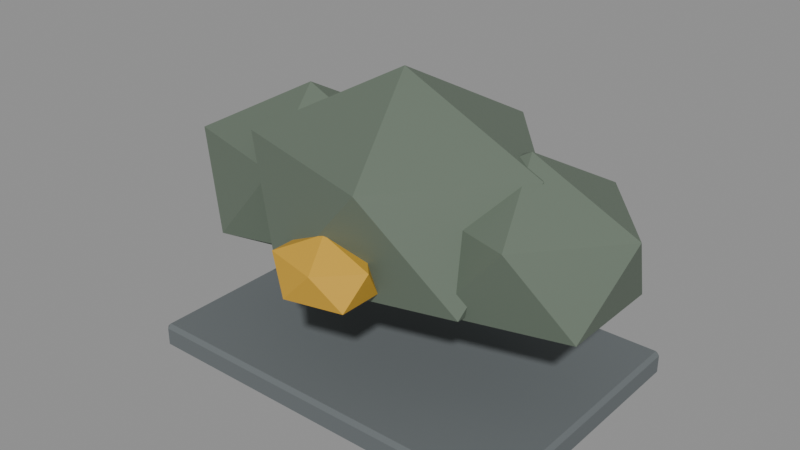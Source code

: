 # Source: PRP_CITY_031_small_bush_cluster.blend  (saved by Blender 5.2.44; exported with 4.5.12 LTS)
import bpy
from mathutils import Matrix  # noqa: F401  (used for matrix-valued properties, if any)

bpy.ops.wm.read_factory_settings(use_empty=True)
scene = bpy.context.scene
scene.name = 'Scene'

# ---- materials (node trees are filled in below, after node groups)
mat_bh_concrete_dark = bpy.data.materials.new('BH_Concrete_Dark')
mat_bh_concrete_dark.diffuse_color = (0.1301, 0.147, 0.1529, 1.0)
mat_bh_muted_green = bpy.data.materials.new('BH_Muted_Green')
mat_bh_muted_green.diffuse_color = (0.1384, 0.1779, 0.1356, 1.0)
mat_bh_safety_yellow = bpy.data.materials.new('BH_Safety_Yellow')
mat_bh_safety_yellow.diffuse_color = (0.6654, 0.3813, 0.0319, 1.0)

# ---- material node trees
mat_bh_concrete_dark.use_nodes = True; mat_bh_concrete_dark.node_tree.nodes.clear()
_N = mat_bh_concrete_dark.node_tree.nodes; _L = mat_bh_concrete_dark.node_tree.links
n0 = _N.new('ShaderNodeBsdfPrincipled'); n0.name = 'Principled BSDF'; n0.location = (-200, 100)
n0.inputs[0].default_value = (0.1301, 0.147, 0.1529, 1.0)
n0.inputs[2].default_value = 0.92
n0.inputs[10].default_value = 0.005
n1 = _N.new('ShaderNodeOutputMaterial'); n1.name = 'Material Output'; n1.location = (200, 100)
_L.new(n0.outputs[0], n1.inputs[0])
n1.is_active_output = True
mat_bh_muted_green.use_nodes = True; mat_bh_muted_green.node_tree.nodes.clear()
_N = mat_bh_muted_green.node_tree.nodes; _L = mat_bh_muted_green.node_tree.links
n0 = _N.new('ShaderNodeBsdfPrincipled'); n0.name = 'Principled BSDF'; n0.location = (-200, 100)
n0.inputs[0].default_value = (0.1384, 0.1779, 0.1356, 1.0)
n0.inputs[1].default_value = 0.15
n0.inputs[2].default_value = 0.65
n0.inputs[10].default_value = 0.005
n1 = _N.new('ShaderNodeOutputMaterial'); n1.name = 'Material Output'; n1.location = (200, 100)
_L.new(n0.outputs[0], n1.inputs[0])
n1.is_active_output = True
mat_bh_safety_yellow.use_nodes = True; mat_bh_safety_yellow.node_tree.nodes.clear()
_N = mat_bh_safety_yellow.node_tree.nodes; _L = mat_bh_safety_yellow.node_tree.links
n0 = _N.new('ShaderNodeBsdfPrincipled'); n0.name = 'Principled BSDF'; n0.location = (-200, 100)
n0.inputs[0].default_value = (0.6654, 0.3813, 0.0319, 1.0)
n0.inputs[1].default_value = 0.1
n0.inputs[2].default_value = 0.62
n0.inputs[10].default_value = 0.005
n1 = _N.new('ShaderNodeOutputMaterial'); n1.name = 'Material Output'; n1.location = (200, 100)
_L.new(n0.outputs[0], n1.inputs[0])
n1.is_active_output = True

# ---- meshes
me_prp_city_031_small_bush_cluster_rendermesh = bpy.data.meshes.new('PRP_CITY_031_small_bush_cluster_RenderMesh')
me_prp_city_031_small_bush_cluster_rendermesh.from_pydata([(-0.608, -0.408, 0.0), (-0.608, -0.42, 0.012), (-0.62, -0.408, 0.012), (-0.608, -0.42, 0.068), (-0.608, -0.408, 0.08), (-0.62, -0.408, 0.068), (-0.608, 0.408, 0.0), (-0.62, 0.408, 0.012), (-0.608, 0.42, 0.012), (-0.608, 0.408, 0.08), (-0.608, 0.42, 0.068), (-0.62, 0.408, 0.068), (0.608, -0.408, 0.0), (0.62, -0.408, 0.012), (0.608, -0.42, 0.012), (0.608, -0.408, 0.08), (0.608, -0.42, 0.068), (0.62, -0.408, 0.068), (0.608, 0.408, 0.0), (0.608, 0.42, 0.012), (0.62, 0.408, 0.012), (0.608, 0.408, 0.08), (0.62, 0.408, 0.068), (0.608, 0.42, 0.068), (-0.37, 0.0, 0.2279), (-0.08888, -0.1751, 0.3874), (-0.4774, -0.2833, 0.3874), (-0.7175, 0.0, 0.3874), (-0.4774, 0.2833, 0.3874), (-0.08888, 0.1751, 0.3874), (-0.2626, -0.2833, 0.6456), (-0.6511, -0.1751, 0.6456), (-0.6511, 0.1751, 0.6456), (-0.2626, 0.2833, 0.6456), (-0.02252, 0.0, 0.6456), (-0.37, 0.0, 0.8051), (0.0, -0.02, 0.1916), (0.3647, -0.2471, 0.3986), (-0.1393, -0.3875, 0.3986), (-0.4508, -0.02, 0.3986), (-0.1393, 0.3475, 0.3986), (0.3647, 0.2071, 0.3986), (0.1393, -0.3875, 0.7334), (-0.3647, -0.2471, 0.7334), (-0.3647, 0.2071, 0.7334), (0.1393, 0.3475, 0.7334), (0.4508, -0.02, 0.7334), (0.0, -0.02, 0.9404), (0.38, 0.03, 0.2345), (0.6459, -0.1356, 0.3854), (0.2784, -0.238, 0.3854), (0.0513, 0.03, 0.3854), (0.2784, 0.298, 0.3854), (0.6459, 0.1956, 0.3854), (0.4816, -0.238, 0.6296), (0.1141, -0.1356, 0.6296), (0.1141, 0.1956, 0.6296), (0.4816, 0.298, 0.6296), (0.7087, 0.03, 0.6296), (0.38, 0.03, 0.7805), (0.03, -0.38, 0.3695), (0.153, -0.447, 0.4306), (-0.01699, -0.4885, 0.4306), (-0.1221, -0.38, 0.4306), (-0.01699, -0.2715, 0.4306), (0.153, -0.313, 0.4306), (0.07699, -0.4885, 0.5294), (-0.09301, -0.447, 0.5294), (-0.09301, -0.313, 0.5294), (0.07699, -0.2715, 0.5294), (0.1821, -0.38, 0.5294), (0.03, -0.38, 0.5905)], [], [(0, 1, 2), (3, 4, 5), (6, 7, 8), (9, 10, 11), (12, 13, 14), (15, 16, 17), (18, 19, 20), (21, 22, 23), (0, 7, 6), (3, 2, 1), (9, 5, 4), (10, 7, 11), (6, 19, 18), (21, 10, 9), (20, 23, 22), (18, 13, 12), (15, 22, 21), (16, 13, 17), (12, 1, 0), (4, 16, 15), (18, 0, 6), (5, 7, 2), (16, 1, 14), (9, 15, 21), (10, 19, 8), (22, 13, 20), (24, 25, 26), (25, 24, 29), (24, 26, 27), (24, 27, 28), (24, 28, 29), (25, 29, 34), (26, 25, 30), (27, 26, 31), (28, 27, 32), (29, 28, 33), (25, 34, 30), (26, 30, 31), (27, 31, 32), (28, 32, 33), (29, 33, 34), (30, 34, 35), (31, 30, 35), (32, 31, 35), (33, 32, 35), (34, 33, 35), (36, 37, 38), (37, 36, 41), (36, 38, 39), (36, 39, 40), (36, 40, 41), (37, 41, 46), (38, 37, 42), (39, 38, 43), (40, 39, 44), (41, 40, 45), (37, 46, 42), (38, 42, 43), (39, 43, 44), (40, 44, 45), (41, 45, 46), (42, 46, 47), (43, 42, 47), (44, 43, 47), (45, 44, 47), (46, 45, 47), (48, 49, 50), (49, 48, 53), (48, 50, 51), (48, 51, 52), (48, 52, 53), (49, 53, 58), (50, 49, 54), (51, 50, 55), (52, 51, 56), (53, 52, 57), (49, 58, 54), (50, 54, 55), (51, 55, 56), (52, 56, 57), (53, 57, 58), (54, 58, 59), (55, 54, 59), (56, 55, 59), (57, 56, 59), (58, 57, 59), (60, 61, 62), (61, 60, 65), (60, 62, 63), (60, 63, 64), (60, 64, 65), (61, 65, 70), (62, 61, 66), (63, 62, 67), (64, 63, 68), (65, 64, 69), (61, 70, 66), (62, 66, 67), (63, 67, 68), (64, 68, 69), (65, 69, 70), (66, 70, 71), (67, 66, 71), (68, 67, 71), (69, 68, 71), (70, 69, 71), (0, 2, 7), (3, 5, 2), (9, 11, 5), (10, 8, 7), (6, 8, 19), (21, 23, 10), (20, 19, 23), (18, 20, 13), (15, 17, 22), (16, 14, 13), (12, 14, 1), (4, 3, 16), (18, 12, 0), (5, 11, 7), (16, 3, 1), (9, 4, 15), (10, 23, 19), (22, 17, 13)])
me_prp_city_031_small_bush_cluster_rendermesh.polygons.foreach_set('material_index', [0, 0, 0, 0, 0, 0, 0, 0, 0, 0, 0, 0, 0, 0, 0, 0, 0, 0, 0, 0, 0, 0, 0, 0, 0, 0, 1, 1, 1, 1, 1, 1, 1, 1, 1, 1, 1, 1, 1, 1, 1, 1, 1, 1, 1, 1, 1, 1, 1, 1, 1, 1, 1, 1, 1, 1, 1, 1, 1, 1, 1, 1, 1, 1, 1, 1, 1, 1, 1, 1, 1, 1, 1, 1, 1, 1, 1, 1, 1, 1, 1, 1, 1, 1, 1, 1, 2, 2, 2, 2, 2, 2, 2, 2, 2, 2, 2, 2, 2, 2, 2, 2, 2, 2, 2, 2, 0, 0, 0, 0, 0, 0, 0, 0, 0, 0, 0, 0, 0, 0, 0, 0, 0, 0])
_uv = me_prp_city_031_small_bush_cluster_rendermesh.uv_layers.new(name='UVMap')
_uv.uv.foreach_set('vector', [0.1274, 0.7464, 0.1274, 0.75, 0.125, 0.7464, 0.5875, 0.9976, 0.625, 0.9976, 0.5875, 1.0, 0.1274, 0.5036, 0.125, 0.5036, 0.1274, 0.5, 0.625, 0.2504, 0.5875, 0.2524, 0.5875, 0.2473, 0.3726, 0.7464, 0.4031, 0.7464, 0.3925, 0.7512, 0.6262, 0.7494, 0.5875, 0.7524, 0.5875, 0.7473, 0.3726, 0.5036, 0.3925, 0.4988, 0.4031, 0.5036, 0.6262, 0.5021, 0.5875, 0.5036, 0.5875, 0.4982, 0.1274, 0.7464, 0.125, 0.5036, 0.1274, 0.5036, 0.5875, 0.0, 0.4125, 0.003571, 0.4125, 0.0, 0.625, 0.2504, 0.5875, 0.003571, 0.625, 0.003571, 0.5875, 0.2524, 0.4125, 0.2464, 0.5875, 0.2473, 0.1274, 0.5036, 0.3925, 0.4988, 0.3726, 0.5036, 0.6262, 0.5021, 0.5875, 0.2524, 0.625, 0.2504, 0.4031, 0.5036, 0.5875, 0.4982, 0.5875, 0.5036, 0.3726, 0.5036, 0.4031, 0.7464, 0.3726, 0.7464, 0.6262, 0.7494, 0.5875, 0.5036, 0.6262, 0.5021, 0.5875, 0.7524, 0.4031, 0.7464, 0.5875, 0.7473, 0.3726, 0.7464, 0.1274, 0.75, 0.1274, 0.7464, 0.625, 0.9976, 0.5875, 0.7524, 0.6262, 0.7494, 0.3726, 0.5036, 0.1274, 0.7464, 0.1274, 0.5036, 0.5875, 0.003571, 0.4125, 0.2464, 0.4125, 0.003571, 0.5875, 0.7524, 0.4125, 0.9976, 0.3925, 0.7512, 0.8726, 0.5036, 0.6262, 0.7494, 0.6262, 0.5021, 0.5875, 0.2524, 0.3925, 0.4988, 0.4125, 0.2524, 0.5875, 0.5036, 0.4031, 0.7464, 0.4031, 0.5036, 0.1818, 0.0, 0.2727, 0.1575, 0.09091, 0.1575, 0.2727, 0.1575, 0.3636, 0.0, 0.4545, 0.1575, 0.9091, 0.0, 1.0, 0.1575, 0.8182, 0.1575, 0.7273, 0.0, 0.8182, 0.1575, 0.6364, 0.1575, 0.5455, 0.0, 0.6364, 0.1575, 0.4545, 0.1575, 0.2727, 0.1575, 0.4545, 0.1575, 0.3636, 0.3149, 0.09091, 0.1575, 0.2727, 0.1575, 0.1818, 0.3149, 0.8182, 0.1575, 1.0, 0.1575, 0.9091, 0.3149, 0.6364, 0.1575, 0.8182, 0.1575, 0.7273, 0.3149, 0.4545, 0.1575, 0.6364, 0.1575, 0.5455, 0.3149, 0.2727, 0.1575, 0.3636, 0.3149, 0.1818, 0.3149, 0.09091, 0.1575, 0.1818, 0.3149, 0.0, 0.3149, 0.8182, 0.1575, 0.9091, 0.3149, 0.7273, 0.3149, 0.6364, 0.1575, 0.7273, 0.3149, 0.5455, 0.3149, 0.4545, 0.1575, 0.5455, 0.3149, 0.3636, 0.3149, 0.1818, 0.3149, 0.3636, 0.3149, 0.2727, 0.4724, 0.0, 0.3149, 0.1818, 0.3149, 0.09091, 0.4724, 0.7273, 0.3149, 0.9091, 0.3149, 0.8182, 0.4724, 0.5455, 0.3149, 0.7273, 0.3149, 0.6364, 0.4724, 0.3636, 0.3149, 0.5455, 0.3149, 0.4545, 0.4724, 0.1818, 0.0, 0.2727, 0.1575, 0.09091, 0.1575, 0.2727, 0.1575, 0.3636, 0.0, 0.4545, 0.1575, 0.9091, 0.0, 1.0, 0.1575, 0.8182, 0.1575, 0.7273, 0.0, 0.8182, 0.1575, 0.6364, 0.1575, 0.5455, 0.0, 0.6364, 0.1575, 0.4545, 0.1575, 0.2727, 0.1575, 0.4545, 0.1575, 0.3636, 0.3149, 0.09091, 0.1575, 0.2727, 0.1575, 0.1818, 0.3149, 0.8182, 0.1575, 1.0, 0.1575, 0.9091, 0.3149, 0.6364, 0.1575, 0.8182, 0.1575, 0.7273, 0.3149, 0.4545, 0.1575, 0.6364, 0.1575, 0.5455, 0.3149, 0.2727, 0.1575, 0.3636, 0.3149, 0.1818, 0.3149, 0.09091, 0.1575, 0.1818, 0.3149, 0.0, 0.3149, 0.8182, 0.1575, 0.9091, 0.3149, 0.7273, 0.3149, 0.6364, 0.1575, 0.7273, 0.3149, 0.5455, 0.3149, 0.4545, 0.1575, 0.5455, 0.3149, 0.3636, 0.3149, 0.1818, 0.3149, 0.3636, 0.3149, 0.2727, 0.4724, 0.0, 0.3149, 0.1818, 0.3149, 0.09091, 0.4724, 0.7273, 0.3149, 0.9091, 0.3149, 0.8182, 0.4724, 0.5455, 0.3149, 0.7273, 0.3149, 0.6364, 0.4724, 0.3636, 0.3149, 0.5455, 0.3149, 0.4545, 0.4724, 0.1818, 0.0, 0.2727, 0.1575, 0.09091, 0.1575, 0.2727, 0.1575, 0.3636, 0.0, 0.4545, 0.1575, 0.9091, 0.0, 1.0, 0.1575, 0.8182, 0.1575, 0.7273, 0.0, 0.8182, 0.1575, 0.6364, 0.1575, 0.5455, 0.0, 0.6364, 0.1575, 0.4545, 0.1575, 0.2727, 0.1575, 0.4545, 0.1575, 0.3636, 0.3149, 0.09091, 0.1575, 0.2727, 0.1575, 0.1818, 0.3149, 0.8182, 0.1575, 1.0, 0.1575, 0.9091, 0.3149, 0.6364, 0.1575, 0.8182, 0.1575, 0.7273, 0.3149, 0.4545, 0.1575, 0.6364, 0.1575, 0.5455, 0.3149, 0.2727, 0.1575, 0.3636, 0.3149, 0.1818, 0.3149, 0.09091, 0.1575, 0.1818, 0.3149, 0.0, 0.3149, 0.8182, 0.1575, 0.9091, 0.3149, 0.7273, 0.3149, 0.6364, 0.1575, 0.7273, 0.3149, 0.5455, 0.3149, 0.4545, 0.1575, 0.5455, 0.3149, 0.3636, 0.3149, 0.1818, 0.3149, 0.3636, 0.3149, 0.2727, 0.4724, 0.0, 0.3149, 0.1818, 0.3149, 0.09091, 0.4724, 0.7273, 0.3149, 0.9091, 0.3149, 0.8182, 0.4724, 0.5455, 0.3149, 0.7273, 0.3149, 0.6364, 0.4724, 0.3636, 0.3149, 0.5455, 0.3149, 0.4545, 0.4724, 0.1818, 0.0, 0.2727, 0.1575, 0.09091, 0.1575, 0.2727, 0.1575, 0.3636, 0.0, 0.4545, 0.1575, 0.9091, 0.0, 1.0, 0.1575, 0.8182, 0.1575, 0.7273, 0.0, 0.8182, 0.1575, 0.6364, 0.1575, 0.5455, 0.0, 0.6364, 0.1575, 0.4545, 0.1575, 0.2727, 0.1575, 0.4545, 0.1575, 0.3636, 0.3149, 0.09091, 0.1575, 0.2727, 0.1575, 0.1818, 0.3149, 0.8182, 0.1575, 1.0, 0.1575, 0.9091, 0.3149, 0.6364, 0.1575, 0.8182, 0.1575, 0.7273, 0.3149, 0.4545, 0.1575, 0.6364, 0.1575, 0.5455, 0.3149, 0.2727, 0.1575, 0.3636, 0.3149, 0.1818, 0.3149, 0.09091, 0.1575, 0.1818, 0.3149, 0.0, 0.3149, 0.8182, 0.1575, 0.9091, 0.3149, 0.7273, 0.3149, 0.6364, 0.1575, 0.7273, 0.3149, 0.5455, 0.3149, 0.4545, 0.1575, 0.5455, 0.3149, 0.3636, 0.3149, 0.1818, 0.3149, 0.3636, 0.3149, 0.2727, 0.4724, 0.0, 0.3149, 0.1818, 0.3149, 0.09091, 0.4724, 0.7273, 0.3149, 0.9091, 0.3149, 0.8182, 0.4724, 0.5455, 0.3149, 0.7273, 0.3149, 0.6364, 0.4724, 0.3636, 0.3149, 0.5455, 0.3149, 0.4545, 0.4724, 0.1274, 0.7464, 0.125, 0.7464, 0.125, 0.5036, 0.5875, 0.0, 0.5875, 0.003571, 0.4125, 0.003571, 0.625, 0.2504, 0.5875, 0.2473, 0.5875, 0.003571, 0.5875, 0.2524, 0.4125, 0.2524, 0.4125, 0.2464, 0.1274, 0.5036, 0.1274, 0.5, 0.3925, 0.4988, 0.6262, 0.5021, 0.5875, 0.4982, 0.5875, 0.2524, 0.4031, 0.5036, 0.3925, 0.4988, 0.5875, 0.4982, 0.3726, 0.5036, 0.4031, 0.5036, 0.4031, 0.7464, 0.6262, 0.7494, 0.5875, 0.7473, 0.5875, 0.5036, 0.5875, 0.7524, 0.3925, 0.7512, 0.4031, 0.7464, 0.3726, 0.7464, 0.3925, 0.7512, 0.1274, 0.75, 0.625, 0.9976, 0.5875, 0.9976, 0.5875, 0.7524, 0.3726, 0.5036, 0.3726, 0.7464, 0.1274, 0.7464, 0.5875, 0.003571, 0.5875, 0.2473, 0.4125, 0.2464, 0.5875, 0.7524, 0.5875, 0.9976, 0.4125, 0.9976, 0.8726, 0.5036, 0.8726, 0.7464, 0.6262, 0.7494, 0.5875, 0.2524, 0.5875, 0.4982, 0.3925, 0.4988, 0.5875, 0.5036, 0.5875, 0.7473, 0.4031, 0.7464])
me_prp_city_031_small_bush_cluster_rendermesh.materials.append(mat_bh_concrete_dark)
me_prp_city_031_small_bush_cluster_rendermesh.materials.append(mat_bh_muted_green)
me_prp_city_031_small_bush_cluster_rendermesh.materials.append(mat_bh_safety_yellow)
me_prp_city_031_small_bush_cluster_rendermesh.update()

# ---- objects
ob_prp_city_031_small_bush_cluster_rendermesh = bpy.data.objects.new('PRP_CITY_031_small_bush_cluster_RenderMesh', me_prp_city_031_small_bush_cluster_rendermesh)
ob_prp_city_031_small_bush_cluster = bpy.data.objects.new('PRP_CITY_031_small_bush_cluster', None)

# ---- transforms, parenting, visibility, modifiers, constraints
ob_prp_city_031_small_bush_cluster_rendermesh.parent = ob_prp_city_031_small_bush_cluster
ob_prp_city_031_small_bush_cluster_rendermesh.location = (0.0, 0.0, 0.0)
ob_prp_city_031_small_bush_cluster.location = (0.0, 0.0, 0.0)

# ---- collection membership
scene.collection.objects.link(ob_prp_city_031_small_bush_cluster_rendermesh)
scene.collection.objects.link(ob_prp_city_031_small_bush_cluster)

# ---- scene / render settings (as saved in the file)
scene.frame_start = 1; scene.frame_end = 250; scene.frame_set(1)
scene.render.engine = 'BLENDER_EEVEE_NEXT'
scene.render.bake_bias = 0.0
scene.render.bake_samples = 0
scene.render.compositor_device = 'GPU'
scene.eevee.use_volume_custom_range = False
scene.eevee.fast_gi_thickness_near = 0.1
scene.eevee.fast_gi_thickness_far = 0.0
scene.eevee.ray_tracing_options.screen_trace_thickness = 0.1
bpy.context.view_layer.update()

# ---- added for rendering (the .blend has no active camera and no usable light): camera, sun + grey world if the file has none
cam_auto = bpy.data.cameras.new('AutoCamera')
cam_auto.lens = 50.0
cam_auto.sensor_width = 36.0
cam_auto.clip_end = 1000.0
ob_auto_camera = bpy.data.objects.new('AutoCamera', cam_auto)
scene.collection.objects.link(ob_auto_camera)
ob_auto_camera.location = (1.78578, -2.18244, 1.90234)
ob_auto_camera.rotation_euler = (1.09748, -7.21219e-08, 0.694738)
scene.camera = ob_auto_camera
light_auto_sun = bpy.data.lights.new('AutoSun', 'SUN')
light_auto_sun.energy = 3.0
light_auto_sun.angle = 0.0523599
ob_auto_sun = bpy.data.objects.new('AutoSun', light_auto_sun)
scene.collection.objects.link(ob_auto_sun)
ob_auto_sun.rotation_euler = (0.872665, 0.174533, 0.523599)
if scene.world is None:
    world_auto = bpy.data.worlds.new('AutoWorld')
    world_auto.color = (0.3, 0.3, 0.3)
    scene.world = world_auto
bpy.context.view_layer.update()
